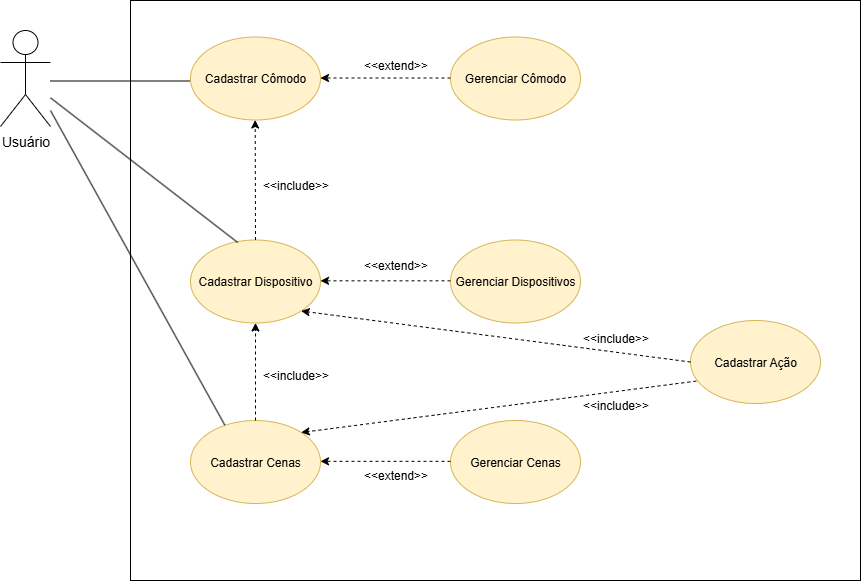

The diagram above was exported from draw.io. Its source (the exported page's mxGraphModel, read from the mxfile embedded in the PNG):
<mxGraphModel dx="1567" dy="575" grid="1" gridSize="10" guides="1" tooltips="1" connect="1" arrows="1" fold="1" page="1" pageScale="1" pageWidth="1169" pageHeight="827" math="0" shadow="0">
  <root>
    <mxCell id="0" />
    <mxCell id="1" parent="0" />
    <mxCell id="OUHZhPU7i0QCAuDEsuJ7-37" value="" style="rounded=0;whiteSpace=wrap;html=1;" vertex="1" parent="1">
      <mxGeometry x="270" y="80" width="730" height="580" as="geometry" />
    </mxCell>
    <mxCell id="D8phLgyhzWQNrxDq8ggT-1" value="&lt;span style=&quot;font-size: 14px;&quot;&gt;Usuário&lt;/span&gt;" style="shape=umlActor;verticalLabelPosition=bottom;verticalAlign=top;html=1;outlineConnect=0;" parent="1" vertex="1">
      <mxGeometry x="140" y="110" width="50" height="96" as="geometry" />
    </mxCell>
    <mxCell id="D8phLgyhzWQNrxDq8ggT-2" value="" style="endArrow=none;html=1;rounded=0;" parent="1" edge="1">
      <mxGeometry width="50" height="50" relative="1" as="geometry">
        <mxPoint x="190" y="160.5" as="sourcePoint" />
        <mxPoint x="330" y="160.5" as="targetPoint" />
      </mxGeometry>
    </mxCell>
    <mxCell id="D8phLgyhzWQNrxDq8ggT-3" value="Cadastrar Cômodo" style="ellipse;whiteSpace=wrap;html=1;fillColor=#fff2cc;strokeColor=#d6b656;" parent="1" vertex="1">
      <mxGeometry x="330" y="116.5" width="130" height="83" as="geometry" />
    </mxCell>
    <mxCell id="OUHZhPU7i0QCAuDEsuJ7-1" value="Gerenciar Cômodo" style="ellipse;whiteSpace=wrap;html=1;fillColor=#fff2cc;strokeColor=#d6b656;" vertex="1" parent="1">
      <mxGeometry x="590" y="116.5" width="130" height="83" as="geometry" />
    </mxCell>
    <mxCell id="OUHZhPU7i0QCAuDEsuJ7-2" value="" style="endArrow=classic;html=1;rounded=0;dashed=1;" edge="1" parent="1">
      <mxGeometry width="50" height="50" relative="1" as="geometry">
        <mxPoint x="590" y="157.5" as="sourcePoint" />
        <mxPoint x="460" y="157.5" as="targetPoint" />
      </mxGeometry>
    </mxCell>
    <mxCell id="OUHZhPU7i0QCAuDEsuJ7-3" value="Cadastrar Dispositivo" style="ellipse;whiteSpace=wrap;html=1;fillColor=#fff2cc;strokeColor=#d6b656;" vertex="1" parent="1">
      <mxGeometry x="330" y="319.5" width="130" height="83" as="geometry" />
    </mxCell>
    <mxCell id="OUHZhPU7i0QCAuDEsuJ7-4" value="Gerenciar Dispositivos" style="ellipse;whiteSpace=wrap;html=1;fillColor=#fff2cc;strokeColor=#d6b656;" vertex="1" parent="1">
      <mxGeometry x="590" y="319.5" width="130" height="83" as="geometry" />
    </mxCell>
    <mxCell id="OUHZhPU7i0QCAuDEsuJ7-6" value="&amp;lt;&amp;lt;extend&amp;gt;&amp;gt;" style="text;html=1;align=center;verticalAlign=middle;resizable=0;points=[];autosize=1;strokeColor=none;fillColor=none;" vertex="1" parent="1">
      <mxGeometry x="490" y="130" width="90" height="30" as="geometry" />
    </mxCell>
    <mxCell id="OUHZhPU7i0QCAuDEsuJ7-9" value="&amp;lt;&amp;lt;include&amp;gt;&amp;gt;" style="text;html=1;align=center;verticalAlign=middle;resizable=0;points=[];autosize=1;strokeColor=none;fillColor=none;" vertex="1" parent="1">
      <mxGeometry x="390" y="250" width="90" height="30" as="geometry" />
    </mxCell>
    <mxCell id="OUHZhPU7i0QCAuDEsuJ7-11" value="Cadastrar Cenas" style="ellipse;whiteSpace=wrap;html=1;fillColor=#fff2cc;strokeColor=#d6b656;" vertex="1" parent="1">
      <mxGeometry x="330" y="500" width="130" height="83" as="geometry" />
    </mxCell>
    <mxCell id="OUHZhPU7i0QCAuDEsuJ7-13" value="" style="endArrow=classic;html=1;rounded=0;dashed=1;entryX=0.5;entryY=1;entryDx=0;entryDy=0;exitX=0.5;exitY=0;exitDx=0;exitDy=0;" edge="1" parent="1" source="OUHZhPU7i0QCAuDEsuJ7-11" target="OUHZhPU7i0QCAuDEsuJ7-3">
      <mxGeometry width="50" height="50" relative="1" as="geometry">
        <mxPoint x="494" y="510" as="sourcePoint" />
        <mxPoint x="494" y="400" as="targetPoint" />
      </mxGeometry>
    </mxCell>
    <mxCell id="OUHZhPU7i0QCAuDEsuJ7-14" value="&amp;lt;&amp;lt;include&amp;gt;&amp;gt;" style="text;html=1;align=center;verticalAlign=middle;resizable=0;points=[];autosize=1;strokeColor=none;fillColor=none;" vertex="1" parent="1">
      <mxGeometry x="710" y="470" width="90" height="30" as="geometry" />
    </mxCell>
    <mxCell id="OUHZhPU7i0QCAuDEsuJ7-15" value="&amp;lt;&amp;lt;extend&amp;gt;&amp;gt;" style="text;html=1;align=center;verticalAlign=middle;resizable=0;points=[];autosize=1;strokeColor=none;fillColor=none;" vertex="1" parent="1">
      <mxGeometry x="490" y="330" width="90" height="30" as="geometry" />
    </mxCell>
    <mxCell id="OUHZhPU7i0QCAuDEsuJ7-16" value="Gerenciar Cenas" style="ellipse;whiteSpace=wrap;html=1;fillColor=#fff2cc;strokeColor=#d6b656;" vertex="1" parent="1">
      <mxGeometry x="590" y="500" width="130" height="83" as="geometry" />
    </mxCell>
    <mxCell id="OUHZhPU7i0QCAuDEsuJ7-17" value="" style="endArrow=classic;html=1;rounded=0;dashed=1;" edge="1" parent="1">
      <mxGeometry width="50" height="50" relative="1" as="geometry">
        <mxPoint x="590" y="540.8299999999999" as="sourcePoint" />
        <mxPoint x="460" y="540.8299999999999" as="targetPoint" />
      </mxGeometry>
    </mxCell>
    <mxCell id="OUHZhPU7i0QCAuDEsuJ7-18" value="&amp;lt;&amp;lt;extend&amp;gt;&amp;gt;" style="text;html=1;align=center;verticalAlign=middle;resizable=0;points=[];autosize=1;strokeColor=none;fillColor=none;" vertex="1" parent="1">
      <mxGeometry x="490" y="540" width="90" height="30" as="geometry" />
    </mxCell>
    <mxCell id="OUHZhPU7i0QCAuDEsuJ7-19" value="Cadastrar Ação" style="ellipse;whiteSpace=wrap;html=1;fillColor=#fff2cc;strokeColor=#d6b656;" vertex="1" parent="1">
      <mxGeometry x="830" y="400" width="130" height="83" as="geometry" />
    </mxCell>
    <mxCell id="OUHZhPU7i0QCAuDEsuJ7-23" value="" style="endArrow=none;html=1;rounded=0;entryX=0.363;entryY=0.03;entryDx=0;entryDy=0;entryPerimeter=0;" edge="1" parent="1" source="D8phLgyhzWQNrxDq8ggT-1" target="OUHZhPU7i0QCAuDEsuJ7-3">
      <mxGeometry width="50" height="50" relative="1" as="geometry">
        <mxPoint x="210" y="177.0031372549019" as="sourcePoint" />
        <mxPoint x="440" y="353.58000000000004" as="targetPoint" />
      </mxGeometry>
    </mxCell>
    <mxCell id="OUHZhPU7i0QCAuDEsuJ7-24" value="" style="endArrow=none;html=1;rounded=0;entryX=0.264;entryY=0.056;entryDx=0;entryDy=0;entryPerimeter=0;" edge="1" parent="1" target="OUHZhPU7i0QCAuDEsuJ7-11">
      <mxGeometry width="50" height="50" relative="1" as="geometry">
        <mxPoint x="190" y="190" as="sourcePoint" />
        <mxPoint x="440" y="550" as="targetPoint" />
      </mxGeometry>
    </mxCell>
    <mxCell id="OUHZhPU7i0QCAuDEsuJ7-30" value="" style="endArrow=classic;html=1;rounded=0;dashed=1;entryX=1;entryY=1;entryDx=0;entryDy=0;exitX=0;exitY=0.5;exitDx=0;exitDy=0;" edge="1" parent="1" source="OUHZhPU7i0QCAuDEsuJ7-19" target="OUHZhPU7i0QCAuDEsuJ7-3">
      <mxGeometry width="50" height="50" relative="1" as="geometry">
        <mxPoint x="710" y="460" as="sourcePoint" />
        <mxPoint x="584.75" y="388" as="targetPoint" />
      </mxGeometry>
    </mxCell>
    <mxCell id="OUHZhPU7i0QCAuDEsuJ7-31" value="" style="endArrow=classic;html=1;rounded=0;dashed=1;entryX=1;entryY=0;entryDx=0;entryDy=0;exitX=0.044;exitY=0.73;exitDx=0;exitDy=0;exitPerimeter=0;" edge="1" parent="1" source="OUHZhPU7i0QCAuDEsuJ7-19" target="OUHZhPU7i0QCAuDEsuJ7-11">
      <mxGeometry width="50" height="50" relative="1" as="geometry">
        <mxPoint x="836" y="460" as="sourcePoint" />
        <mxPoint x="560" y="480" as="targetPoint" />
      </mxGeometry>
    </mxCell>
    <mxCell id="OUHZhPU7i0QCAuDEsuJ7-32" value="" style="endArrow=classic;html=1;rounded=0;dashed=1;" edge="1" parent="1">
      <mxGeometry width="50" height="50" relative="1" as="geometry">
        <mxPoint x="590" y="360.33" as="sourcePoint" />
        <mxPoint x="460" y="360.33" as="targetPoint" />
      </mxGeometry>
    </mxCell>
    <mxCell id="OUHZhPU7i0QCAuDEsuJ7-33" value="" style="endArrow=classic;html=1;rounded=0;dashed=1;entryX=0.5;entryY=1;entryDx=0;entryDy=0;exitX=0.5;exitY=0;exitDx=0;exitDy=0;" edge="1" parent="1">
      <mxGeometry width="50" height="50" relative="1" as="geometry">
        <mxPoint x="395" y="319.5" as="sourcePoint" />
        <mxPoint x="394.68" y="199.5" as="targetPoint" />
      </mxGeometry>
    </mxCell>
    <mxCell id="OUHZhPU7i0QCAuDEsuJ7-34" value="&amp;lt;&amp;lt;include&amp;gt;&amp;gt;" style="text;html=1;align=center;verticalAlign=middle;resizable=0;points=[];autosize=1;strokeColor=none;fillColor=none;" vertex="1" parent="1">
      <mxGeometry x="390" y="440" width="90" height="30" as="geometry" />
    </mxCell>
    <mxCell id="OUHZhPU7i0QCAuDEsuJ7-35" value="&amp;lt;&amp;lt;include&amp;gt;&amp;gt;" style="text;html=1;align=center;verticalAlign=middle;resizable=0;points=[];autosize=1;strokeColor=none;fillColor=none;" vertex="1" parent="1">
      <mxGeometry x="710" y="402.5" width="90" height="30" as="geometry" />
    </mxCell>
  </root>
</mxGraphModel>